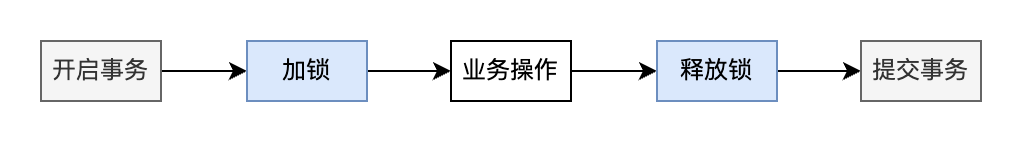

The diagram above was exported from draw.io. Its source (the exported page's mxGraphModel, read from the mxfile embedded in the PNG):
<mxGraphModel dx="1434" dy="854" grid="1" gridSize="10" guides="1" tooltips="1" connect="1" arrows="1" fold="1" page="1" pageScale="1" pageWidth="827" pageHeight="1169" math="0" shadow="0">
  <root>
    <mxCell id="0" />
    <mxCell id="1" parent="0" />
    <mxCell id="MByFmTG-uqnVkPVNJyLS-3" style="edgeStyle=orthogonalEdgeStyle;rounded=0;orthogonalLoop=1;jettySize=auto;html=1;entryX=0;entryY=0.5;entryDx=0;entryDy=0;" parent="1" source="MByFmTG-uqnVkPVNJyLS-1" target="MByFmTG-uqnVkPVNJyLS-2" edge="1">
      <mxGeometry relative="1" as="geometry" />
    </mxCell>
    <mxCell id="MByFmTG-uqnVkPVNJyLS-1" value="开启事务" style="rounded=0;whiteSpace=wrap;html=1;fillColor=#f5f5f5;strokeColor=#666666;fontColor=#333333;" parent="1" vertex="1">
      <mxGeometry x="90" y="290" width="60" height="30" as="geometry" />
    </mxCell>
    <mxCell id="MByFmTG-uqnVkPVNJyLS-5" value="" style="edgeStyle=orthogonalEdgeStyle;rounded=0;orthogonalLoop=1;jettySize=auto;html=1;" parent="1" source="MByFmTG-uqnVkPVNJyLS-2" target="MByFmTG-uqnVkPVNJyLS-4" edge="1">
      <mxGeometry relative="1" as="geometry" />
    </mxCell>
    <mxCell id="MByFmTG-uqnVkPVNJyLS-2" value="加锁" style="rounded=0;whiteSpace=wrap;html=1;fillColor=#dae8fc;strokeColor=#6c8ebf;" parent="1" vertex="1">
      <mxGeometry x="193" y="290" width="60" height="30" as="geometry" />
    </mxCell>
    <mxCell id="MByFmTG-uqnVkPVNJyLS-7" value="" style="edgeStyle=orthogonalEdgeStyle;rounded=0;orthogonalLoop=1;jettySize=auto;html=1;" parent="1" source="MByFmTG-uqnVkPVNJyLS-4" target="MByFmTG-uqnVkPVNJyLS-6" edge="1">
      <mxGeometry relative="1" as="geometry" />
    </mxCell>
    <mxCell id="MByFmTG-uqnVkPVNJyLS-4" value="业务操作" style="rounded=0;whiteSpace=wrap;html=1;" parent="1" vertex="1">
      <mxGeometry x="295" y="290" width="60" height="30" as="geometry" />
    </mxCell>
    <mxCell id="MByFmTG-uqnVkPVNJyLS-9" value="" style="edgeStyle=orthogonalEdgeStyle;rounded=0;orthogonalLoop=1;jettySize=auto;html=1;" parent="1" source="MByFmTG-uqnVkPVNJyLS-6" target="MByFmTG-uqnVkPVNJyLS-8" edge="1">
      <mxGeometry relative="1" as="geometry" />
    </mxCell>
    <mxCell id="MByFmTG-uqnVkPVNJyLS-6" value="释放锁" style="rounded=0;whiteSpace=wrap;html=1;fillColor=#dae8fc;strokeColor=#6c8ebf;" parent="1" vertex="1">
      <mxGeometry x="398" y="290" width="60" height="30" as="geometry" />
    </mxCell>
    <mxCell id="MByFmTG-uqnVkPVNJyLS-8" value="提交事务" style="rounded=0;whiteSpace=wrap;html=1;fillColor=#f5f5f5;strokeColor=#666666;fontColor=#333333;" parent="1" vertex="1">
      <mxGeometry x="500" y="290" width="60" height="30" as="geometry" />
    </mxCell>
  </root>
</mxGraphModel>